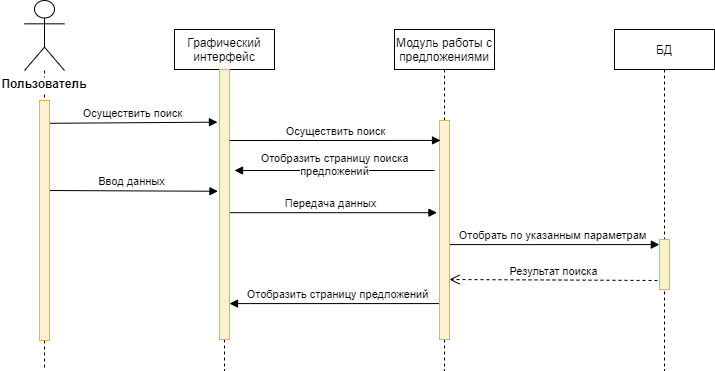

The diagram above was exported from draw.io. Its source (the exported page's mxGraphModel, read from the mxfile embedded in the PNG):
<mxGraphModel dx="568" dy="422" grid="1" gridSize="10" guides="1" tooltips="1" connect="1" arrows="1" fold="1" page="1" pageScale="1" pageWidth="827" pageHeight="1169" math="0" shadow="0">
  <root>
    <mxCell id="QdZQpXLsyXM6Z5T9v-kR-0" />
    <mxCell id="QdZQpXLsyXM6Z5T9v-kR-1" parent="QdZQpXLsyXM6Z5T9v-kR-0" />
    <mxCell id="qCjgMexRlGnYG15Exlm0-0" value="Отобрать по указанным параметрам" style="html=1;verticalAlign=bottom;endArrow=block;entryX=-0.017;entryY=0.102;entryDx=0;entryDy=0;entryPerimeter=0;" edge="1" parent="QdZQpXLsyXM6Z5T9v-kR-1" source="qCjgMexRlGnYG15Exlm0-9" target="qCjgMexRlGnYG15Exlm0-12">
      <mxGeometry width="80" relative="1" as="geometry">
        <mxPoint x="510" y="340" as="sourcePoint" />
        <mxPoint x="687" y="329" as="targetPoint" />
      </mxGeometry>
    </mxCell>
    <mxCell id="qCjgMexRlGnYG15Exlm0-1" value="Передача данных" style="html=1;verticalAlign=bottom;endArrow=block;entryX=-0.253;entryY=0.421;entryDx=0;entryDy=0;entryPerimeter=0;" edge="1" parent="QdZQpXLsyXM6Z5T9v-kR-1" source="qCjgMexRlGnYG15Exlm0-14" target="qCjgMexRlGnYG15Exlm0-10">
      <mxGeometry width="80" relative="1" as="geometry">
        <mxPoint x="280" y="300" as="sourcePoint" />
        <mxPoint x="410" y="300" as="targetPoint" />
      </mxGeometry>
    </mxCell>
    <mxCell id="qCjgMexRlGnYG15Exlm0-2" value="Ввод данных" style="html=1;verticalAlign=bottom;endArrow=block;exitX=0.502;exitY=0.375;exitDx=0;exitDy=0;exitPerimeter=0;entryX=-0.154;entryY=0.451;entryDx=0;entryDy=0;entryPerimeter=0;" edge="1" parent="QdZQpXLsyXM6Z5T9v-kR-1" source="qCjgMexRlGnYG15Exlm0-8" target="qCjgMexRlGnYG15Exlm0-15">
      <mxGeometry width="80" relative="1" as="geometry">
        <mxPoint x="110" y="260" as="sourcePoint" />
        <mxPoint x="190" y="260" as="targetPoint" />
      </mxGeometry>
    </mxCell>
    <mxCell id="qCjgMexRlGnYG15Exlm0-3" value="&lt;span style=&quot;background-color: rgb(255 , 255 , 255)&quot;&gt;Отобразить страницу поиска&lt;br&gt;предложений&lt;/span&gt;" style="html=1;verticalAlign=bottom;endArrow=block;labelBackgroundColor=none;fillColor=#FFFFFF;" edge="1" parent="QdZQpXLsyXM6Z5T9v-kR-1">
      <mxGeometry y="10" width="80" relative="1" as="geometry">
        <mxPoint x="460" y="190" as="sourcePoint" />
        <mxPoint x="260" y="190" as="targetPoint" />
        <mxPoint as="offset" />
      </mxGeometry>
    </mxCell>
    <mxCell id="qCjgMexRlGnYG15Exlm0-4" value="Отобразить страницу предложений" style="html=1;verticalAlign=bottom;endArrow=block;exitX=0.165;exitY=0.836;exitDx=0;exitDy=0;exitPerimeter=0;" edge="1" parent="QdZQpXLsyXM6Z5T9v-kR-1" source="qCjgMexRlGnYG15Exlm0-10" target="qCjgMexRlGnYG15Exlm0-15">
      <mxGeometry x="-0.0165" width="80" relative="1" as="geometry">
        <mxPoint x="462" y="380" as="sourcePoint" />
        <mxPoint x="256" y="465" as="targetPoint" />
        <Array as="points" />
        <mxPoint as="offset" />
      </mxGeometry>
    </mxCell>
    <mxCell id="qCjgMexRlGnYG15Exlm0-5" value="Результат поиска" style="html=1;verticalAlign=bottom;endArrow=open;dashed=1;endSize=8;" edge="1" parent="QdZQpXLsyXM6Z5T9v-kR-1">
      <mxGeometry relative="1" as="geometry">
        <mxPoint x="683" y="300" as="sourcePoint" />
        <mxPoint x="475" y="299" as="targetPoint" />
      </mxGeometry>
    </mxCell>
    <mxCell id="qCjgMexRlGnYG15Exlm0-6" value="Осуществить поиск" style="html=1;verticalAlign=bottom;endArrow=block;exitX=0.911;exitY=0.095;exitDx=0;exitDy=0;exitPerimeter=0;entryX=-0.205;entryY=0.195;entryDx=0;entryDy=0;entryPerimeter=0;" edge="1" parent="QdZQpXLsyXM6Z5T9v-kR-1" source="qCjgMexRlGnYG15Exlm0-8" target="qCjgMexRlGnYG15Exlm0-15">
      <mxGeometry width="80" relative="1" as="geometry">
        <mxPoint x="80" y="160" as="sourcePoint" />
        <mxPoint x="190" y="160" as="targetPoint" />
      </mxGeometry>
    </mxCell>
    <mxCell id="qCjgMexRlGnYG15Exlm0-7" value="" style="shape=umlLifeline;participant=umlActor;perimeter=lifelinePerimeter;whiteSpace=wrap;html=1;container=1;collapsible=0;recursiveResize=0;verticalAlign=top;spacingTop=36;labelBackgroundColor=#ffffff;outlineConnect=0;size=70;" vertex="1" parent="QdZQpXLsyXM6Z5T9v-kR-1">
      <mxGeometry x="50" y="20" width="40" height="370" as="geometry" />
    </mxCell>
    <mxCell id="qCjgMexRlGnYG15Exlm0-8" value="" style="html=1;points=[];perimeter=orthogonalPerimeter;labelBackgroundColor=#ffffff;fillColor=#fff2cc;strokeColor=#d6b656;" vertex="1" parent="qCjgMexRlGnYG15Exlm0-7">
      <mxGeometry x="15" y="100" width="10" height="240" as="geometry" />
    </mxCell>
    <mxCell id="qCjgMexRlGnYG15Exlm0-9" value="Модуль работы с предложениями" style="shape=umlLifeline;perimeter=lifelinePerimeter;whiteSpace=wrap;html=1;container=1;collapsible=0;recursiveResize=0;outlineConnect=0;" vertex="1" parent="QdZQpXLsyXM6Z5T9v-kR-1">
      <mxGeometry x="420" y="49" width="100" height="341" as="geometry" />
    </mxCell>
    <mxCell id="qCjgMexRlGnYG15Exlm0-10" value="" style="html=1;points=[];perimeter=orthogonalPerimeter;labelBackgroundColor=#ffffff;fillColor=#fff2cc;strokeColor=#d6b656;" vertex="1" parent="qCjgMexRlGnYG15Exlm0-9">
      <mxGeometry x="45" y="91" width="10" height="219" as="geometry" />
    </mxCell>
    <mxCell id="qCjgMexRlGnYG15Exlm0-11" value="БД" style="shape=umlLifeline;perimeter=lifelinePerimeter;whiteSpace=wrap;html=1;container=1;collapsible=0;recursiveResize=0;outlineConnect=0;" vertex="1" parent="QdZQpXLsyXM6Z5T9v-kR-1">
      <mxGeometry x="640" y="49" width="100" height="341" as="geometry" />
    </mxCell>
    <mxCell id="qCjgMexRlGnYG15Exlm0-12" value="" style="html=1;points=[];perimeter=orthogonalPerimeter;labelBackgroundColor=#ffffff;fillColor=#fff2cc;strokeColor=#d6b656;" vertex="1" parent="qCjgMexRlGnYG15Exlm0-11">
      <mxGeometry x="45" y="210" width="10" height="50" as="geometry" />
    </mxCell>
    <mxCell id="qCjgMexRlGnYG15Exlm0-13" value="Пользователь" style="text;align=center;fontStyle=1;verticalAlign=middle;spacingLeft=3;spacingRight=3;strokeColor=none;rotatable=0;points=[[0,0.5],[1,0.5]];portConstraint=eastwest;labelBackgroundColor=#ffffff;" vertex="1" parent="QdZQpXLsyXM6Z5T9v-kR-1">
      <mxGeometry x="30" y="90" width="80" height="26" as="geometry" />
    </mxCell>
    <mxCell id="qCjgMexRlGnYG15Exlm0-14" value="Графический интерфейс" style="shape=umlLifeline;perimeter=lifelinePerimeter;whiteSpace=wrap;html=1;container=1;collapsible=0;recursiveResize=0;outlineConnect=0;strokeColor=#000000;" vertex="1" parent="QdZQpXLsyXM6Z5T9v-kR-1">
      <mxGeometry x="200" y="49" width="100" height="341" as="geometry" />
    </mxCell>
    <mxCell id="qCjgMexRlGnYG15Exlm0-15" value="" style="html=1;points=[];perimeter=orthogonalPerimeter;labelBackgroundColor=#ffffff;fillColor=#fff2cc;strokeColor=#d6b656;" vertex="1" parent="qCjgMexRlGnYG15Exlm0-14">
      <mxGeometry x="45" y="40" width="10" height="270" as="geometry" />
    </mxCell>
    <mxCell id="qCjgMexRlGnYG15Exlm0-16" value="Осуществить поиск" style="html=1;verticalAlign=bottom;endArrow=block;entryX=0.104;entryY=0.091;entryDx=0;entryDy=0;entryPerimeter=0;" edge="1" parent="QdZQpXLsyXM6Z5T9v-kR-1" target="qCjgMexRlGnYG15Exlm0-10">
      <mxGeometry width="80" relative="1" as="geometry">
        <mxPoint x="255" y="160" as="sourcePoint" />
        <mxPoint x="460" y="160" as="targetPoint" />
      </mxGeometry>
    </mxCell>
  </root>
</mxGraphModel>